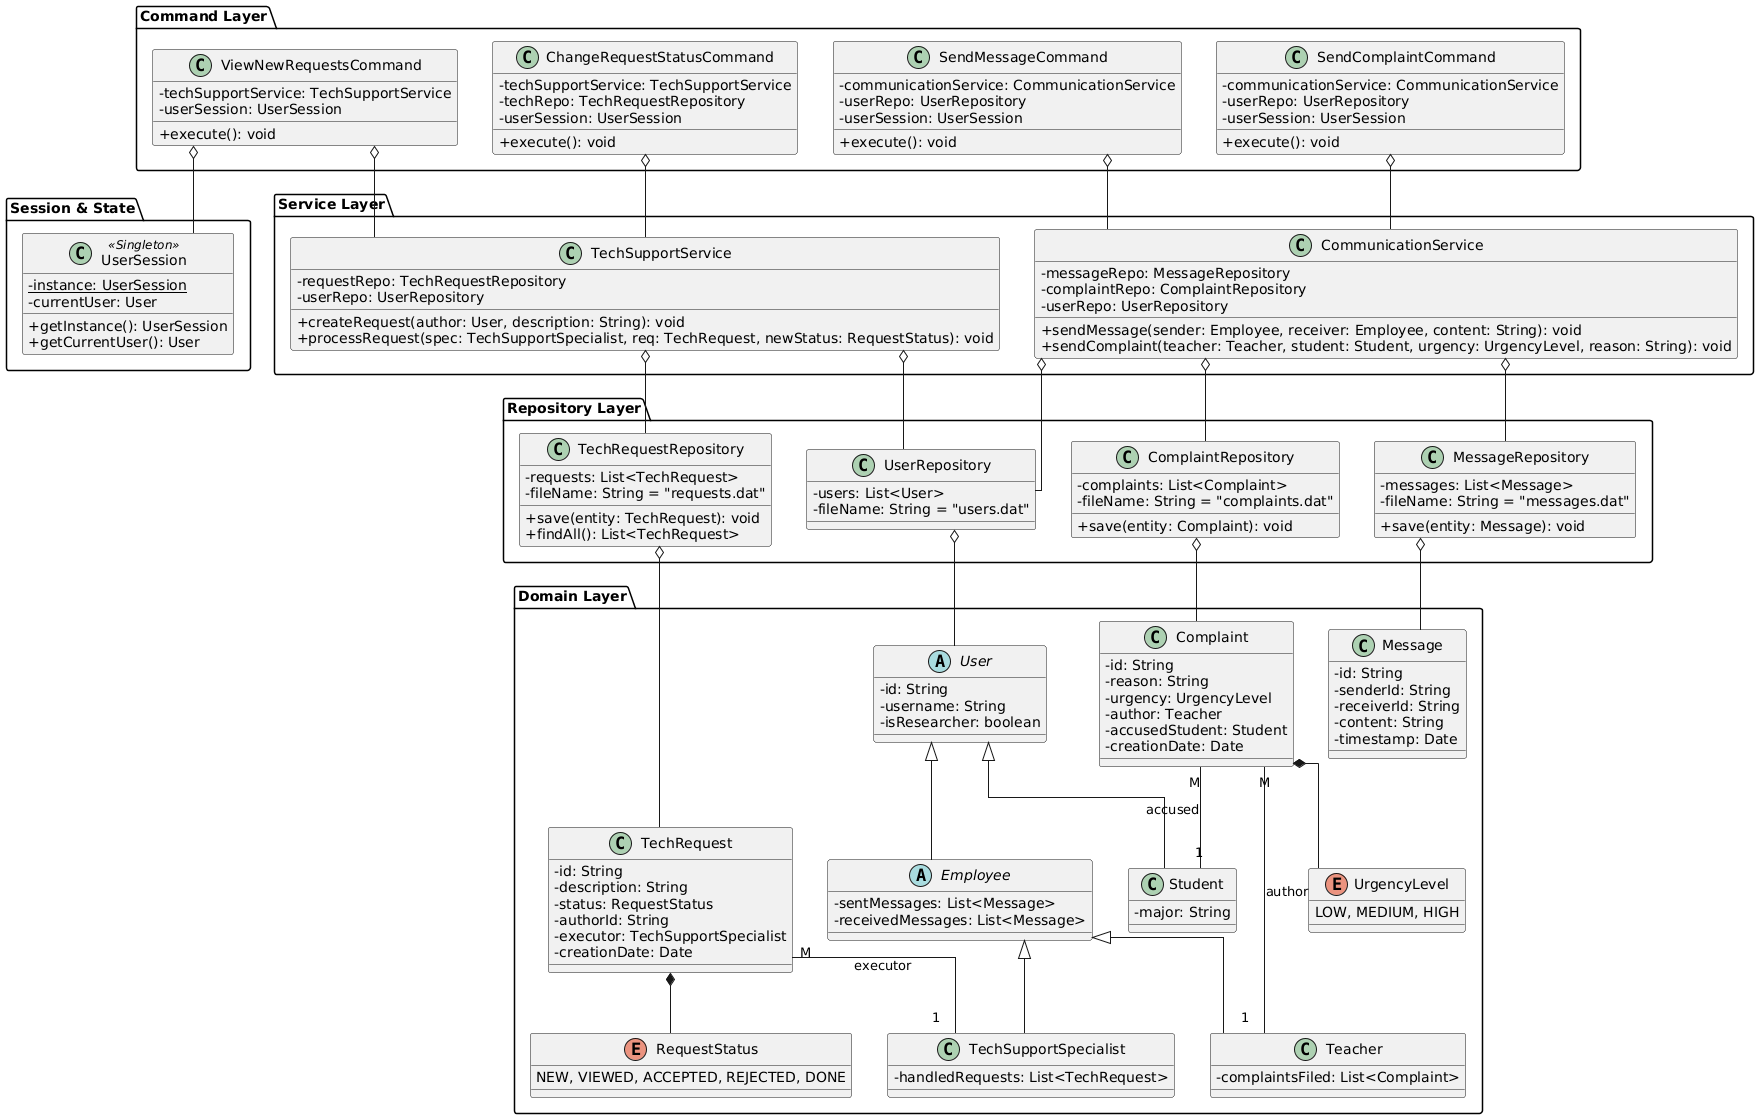

The diagram above was rendered by PlantUML. Its source (embedded in the PNG):
@startuml
skinparam classAttributeIconSize 0
skinparam linetype ortho

package "Session & State" {
    class UserSession <<Singleton>> {
        -{static} instance: UserSession
        -currentUser: User
        +getInstance(): UserSession
        +getCurrentUser(): User
    }
}

package "Command Layer" {
    class ViewNewRequestsCommand {
        -techSupportService: TechSupportService
        -userSession: UserSession
        +execute(): void
    }
    class ChangeRequestStatusCommand {
        -techSupportService: TechSupportService
        -techRepo: TechRequestRepository
        -userSession: UserSession
        +execute(): void
    }
    class SendMessageCommand {
        -communicationService: CommunicationService
        -userRepo: UserRepository
        -userSession: UserSession
        +execute(): void
    }
    class SendComplaintCommand {
        -communicationService: CommunicationService
        -userRepo: UserRepository
        -userSession: UserSession
        +execute(): void
    }
}

package "Service Layer" {
    class TechSupportService {
        -requestRepo: TechRequestRepository
        -userRepo: UserRepository
        +createRequest(author: User, description: String): void
        +processRequest(spec: TechSupportSpecialist, req: TechRequest, newStatus: RequestStatus): void
    }
    class CommunicationService {
        -messageRepo: MessageRepository
        -complaintRepo: ComplaintRepository
        -userRepo: UserRepository
        +sendMessage(sender: Employee, receiver: Employee, content: String): void
        +sendComplaint(teacher: Teacher, student: Student, urgency: UrgencyLevel, reason: String): void
    }
}

package "Repository Layer" {
    class TechRequestRepository {
        -requests: List<TechRequest>
        -fileName: String = "requests.dat"
        +save(entity: TechRequest): void
        +findAll(): List<TechRequest>
    }
    class MessageRepository {
        -messages: List<Message>
        -fileName: String = "messages.dat"
        +save(entity: Message): void
    }
    class ComplaintRepository {
        -complaints: List<Complaint>
        -fileName: String = "complaints.dat"
        +save(entity: Complaint): void
    }
    class UserRepository {
        -users: List<User>
        -fileName: String = "users.dat"
    }
}

package "Domain Layer" {
    abstract class User {
        -id: String
        -username: String
        -isResearcher: boolean
    }
    abstract class Employee extends User {
        -sentMessages: List<Message>
        -receivedMessages: List<Message>
    }
    class TechSupportSpecialist extends Employee {
        -handledRequests: List<TechRequest>
    }
    class Teacher extends Employee {
        -complaintsFiled: List<Complaint>
    }
    class Student extends User {
        -major: String
    }

    class TechRequest {
        -id: String
        -description: String
        -status: RequestStatus
        -authorId: String
        -executor: TechSupportSpecialist
        -creationDate: Date
    }
    enum RequestStatus {
        NEW, VIEWED, ACCEPTED, REJECTED, DONE
    }
    TechRequest *-down- RequestStatus

    class Message {
        -id: String
        -senderId: String
        -receiverId: String
        -content: String
        -timestamp: Date
    }

    class Complaint {
        -id: String
        -reason: String
        -urgency: UrgencyLevel
        -author: Teacher
        -accusedStudent: Student
        -creationDate: Date
    }
    enum UrgencyLevel {
        LOW, MEDIUM, HIGH
    }
    Complaint *-down- UrgencyLevel
}

' Commands to Services
ViewNewRequestsCommand o-- TechSupportService
ChangeRequestStatusCommand o-- TechSupportService
SendMessageCommand o-- CommunicationService
SendComplaintCommand o-- CommunicationService
ViewNewRequestsCommand o-- UserSession

' Services to Repos
TechSupportService o-- TechRequestRepository
TechSupportService o-- UserRepository
CommunicationService o-- MessageRepository
CommunicationService o-- ComplaintRepository
CommunicationService o-- UserRepository

' Repos to Domain
TechRequestRepository o-- TechRequest
MessageRepository o-- Message
ComplaintRepository o-- Complaint
UserRepository o-- User

' Domain relations
TechRequest "M" -- "1" TechSupportSpecialist : "executor"
Complaint "M" -- "1" Teacher : "author"
Complaint "M" -- "1" Student : "accused"
@enduml